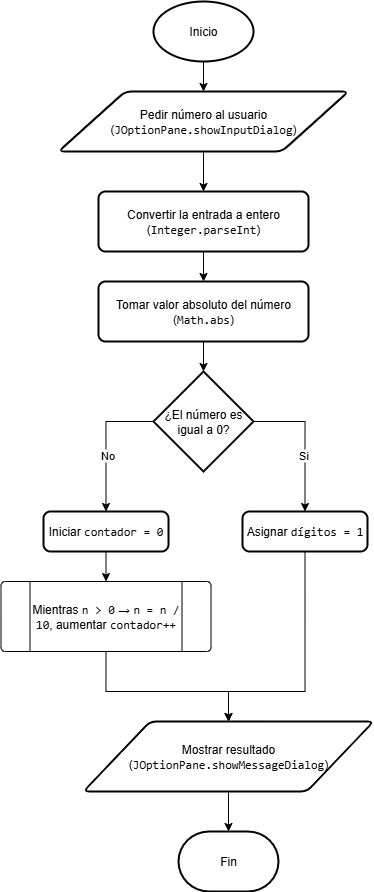

The diagram above was exported from draw.io. Its source (the exported page's mxGraphModel, read from the mxfile embedded in the PNG):
<mxGraphModel dx="1387" dy="832" grid="1" gridSize="10" guides="1" tooltips="1" connect="1" arrows="1" fold="1" page="1" pageScale="1" pageWidth="827" pageHeight="1169" math="0" shadow="0">
  <root>
    <mxCell id="WIyWlLk6GJQsqaUBKTNV-0" />
    <mxCell id="WIyWlLk6GJQsqaUBKTNV-1" parent="WIyWlLk6GJQsqaUBKTNV-0" />
    <mxCell id="RBuNQ3GhI8nGaaxWRRg_-2" style="edgeStyle=orthogonalEdgeStyle;rounded=0;orthogonalLoop=1;jettySize=auto;html=1;exitX=0.5;exitY=1;exitDx=0;exitDy=0;exitPerimeter=0;entryX=0.5;entryY=0;entryDx=0;entryDy=0;" parent="WIyWlLk6GJQsqaUBKTNV-1" target="RBuNQ3GhI8nGaaxWRRg_-1" edge="1">
      <mxGeometry relative="1" as="geometry">
        <mxPoint x="250" y="130" as="sourcePoint" />
      </mxGeometry>
    </mxCell>
    <mxCell id="RBuNQ3GhI8nGaaxWRRg_-4" style="edgeStyle=orthogonalEdgeStyle;rounded=0;orthogonalLoop=1;jettySize=auto;html=1;exitX=0.5;exitY=1;exitDx=0;exitDy=0;entryX=0.5;entryY=0;entryDx=0;entryDy=0;" parent="WIyWlLk6GJQsqaUBKTNV-1" source="RBuNQ3GhI8nGaaxWRRg_-1" target="RBuNQ3GhI8nGaaxWRRg_-3" edge="1">
      <mxGeometry relative="1" as="geometry" />
    </mxCell>
    <mxCell id="RBuNQ3GhI8nGaaxWRRg_-1" value="Pedir número al usuario (&lt;code data-end=&quot;717&quot; data-start=&quot;688&quot;&gt;JOptionPane.showInputDialog&lt;/code&gt;)" style="shape=parallelogram;html=1;strokeWidth=2;perimeter=parallelogramPerimeter;whiteSpace=wrap;rounded=1;arcSize=12;size=0.23;" parent="WIyWlLk6GJQsqaUBKTNV-1" vertex="1">
      <mxGeometry x="105" y="160" width="290" height="60" as="geometry" />
    </mxCell>
    <mxCell id="RBuNQ3GhI8nGaaxWRRg_-6" style="edgeStyle=orthogonalEdgeStyle;rounded=0;orthogonalLoop=1;jettySize=auto;html=1;exitX=0.5;exitY=1;exitDx=0;exitDy=0;entryX=0.5;entryY=0;entryDx=0;entryDy=0;" parent="WIyWlLk6GJQsqaUBKTNV-1" source="RBuNQ3GhI8nGaaxWRRg_-3" target="RBuNQ3GhI8nGaaxWRRg_-5" edge="1">
      <mxGeometry relative="1" as="geometry" />
    </mxCell>
    <mxCell id="RBuNQ3GhI8nGaaxWRRg_-3" value="Convertir la entrada a entero (&lt;code data-end=&quot;790&quot; data-start=&quot;772&quot;&gt;Integer.parseInt&lt;/code&gt;)" style="rounded=1;whiteSpace=wrap;html=1;absoluteArcSize=1;arcSize=14;strokeWidth=2;" parent="WIyWlLk6GJQsqaUBKTNV-1" vertex="1">
      <mxGeometry x="145" y="260" width="210" height="60" as="geometry" />
    </mxCell>
    <mxCell id="RBuNQ3GhI8nGaaxWRRg_-5" value="&lt;span style=&quot;color: rgba(0, 0, 0, 0); font-family: monospace; font-size: 0px; text-align: start; text-wrap-mode: nowrap;&quot;&gt;%3CmxGraphModel%3E%3Croot%3E%3CmxCell%20id%3D%220%22%2F%3E%3CmxCell%20id%3D%221%22%20parent%3D%220%22%2F%3E%3CmxCell%20id%3D%222%22%20value%3D%22Convertir%20la%20entrada%20a%20entero%20(%26lt%3Bcode%20data-end%3D%26quot%3B790%26quot%3B%20data-start%3D%26quot%3B772%26quot%3B%26gt%3BInteger.parseInt%26lt%3B%2Fcode%26gt%3B)%22%20style%3D%22rounded%3D1%3BwhiteSpace%3Dwrap%3Bhtml%3D1%3BabsoluteArcSize%3D1%3BarcSize%3D14%3BstrokeWidth%3D2%3B%22%20vertex%3D%221%22%20parent%3D%221%22%3E%3CmxGeometry%20x%3D%22145%22%20y%3D%22260%22%20width%3D%22210%22%20height%3D%2260%22%20as%3D%22geometry%22%2F%3E%3C%2FmxCell%3E%3C%2Froot%3E%3C%2FmxGraphModel%3E&lt;/span&gt;Tomar valor absoluto del número (&lt;code data-end=&quot;857&quot; data-start=&quot;847&quot;&gt;Math.abs&lt;/code&gt;)" style="rounded=1;whiteSpace=wrap;html=1;absoluteArcSize=1;arcSize=14;strokeWidth=2;" parent="WIyWlLk6GJQsqaUBKTNV-1" vertex="1">
      <mxGeometry x="145" y="350" width="210" height="60" as="geometry" />
    </mxCell>
    <mxCell id="RBuNQ3GhI8nGaaxWRRg_-11" style="edgeStyle=orthogonalEdgeStyle;rounded=0;orthogonalLoop=1;jettySize=auto;html=1;exitX=0;exitY=0.5;exitDx=0;exitDy=0;exitPerimeter=0;entryX=0.5;entryY=0;entryDx=0;entryDy=0;" parent="WIyWlLk6GJQsqaUBKTNV-1" source="RBuNQ3GhI8nGaaxWRRg_-7" target="RBuNQ3GhI8nGaaxWRRg_-10" edge="1">
      <mxGeometry relative="1" as="geometry" />
    </mxCell>
    <mxCell id="RBuNQ3GhI8nGaaxWRRg_-14" value="No" style="edgeLabel;html=1;align=center;verticalAlign=middle;resizable=0;points=[];" parent="RBuNQ3GhI8nGaaxWRRg_-11" vertex="1" connectable="0">
      <mxGeometry x="0.1709" y="1" relative="1" as="geometry">
        <mxPoint y="1" as="offset" />
      </mxGeometry>
    </mxCell>
    <mxCell id="RBuNQ3GhI8nGaaxWRRg_-12" style="edgeStyle=orthogonalEdgeStyle;rounded=0;orthogonalLoop=1;jettySize=auto;html=1;exitX=1;exitY=0.5;exitDx=0;exitDy=0;exitPerimeter=0;entryX=0.5;entryY=0;entryDx=0;entryDy=0;" parent="WIyWlLk6GJQsqaUBKTNV-1" source="RBuNQ3GhI8nGaaxWRRg_-7" target="RBuNQ3GhI8nGaaxWRRg_-9" edge="1">
      <mxGeometry relative="1" as="geometry" />
    </mxCell>
    <mxCell id="RBuNQ3GhI8nGaaxWRRg_-13" value="Si" style="edgeLabel;html=1;align=center;verticalAlign=middle;resizable=0;points=[];" parent="RBuNQ3GhI8nGaaxWRRg_-12" vertex="1" connectable="0">
      <mxGeometry x="0.1802" y="-2" relative="1" as="geometry">
        <mxPoint y="1" as="offset" />
      </mxGeometry>
    </mxCell>
    <mxCell id="RBuNQ3GhI8nGaaxWRRg_-7" value="¿El número es igual a 0?" style="strokeWidth=2;html=1;shape=mxgraph.flowchart.decision;whiteSpace=wrap;" parent="WIyWlLk6GJQsqaUBKTNV-1" vertex="1">
      <mxGeometry x="200" y="440" width="100" height="100" as="geometry" />
    </mxCell>
    <mxCell id="RBuNQ3GhI8nGaaxWRRg_-8" style="edgeStyle=orthogonalEdgeStyle;rounded=0;orthogonalLoop=1;jettySize=auto;html=1;exitX=0.5;exitY=1;exitDx=0;exitDy=0;entryX=0.5;entryY=0;entryDx=0;entryDy=0;entryPerimeter=0;" parent="WIyWlLk6GJQsqaUBKTNV-1" source="RBuNQ3GhI8nGaaxWRRg_-5" target="RBuNQ3GhI8nGaaxWRRg_-7" edge="1">
      <mxGeometry relative="1" as="geometry" />
    </mxCell>
    <mxCell id="RBuNQ3GhI8nGaaxWRRg_-20" style="edgeStyle=orthogonalEdgeStyle;rounded=0;orthogonalLoop=1;jettySize=auto;html=1;exitX=0.5;exitY=1;exitDx=0;exitDy=0;entryX=0.5;entryY=0;entryDx=0;entryDy=0;" parent="WIyWlLk6GJQsqaUBKTNV-1" source="RBuNQ3GhI8nGaaxWRRg_-9" target="RBuNQ3GhI8nGaaxWRRg_-18" edge="1">
      <mxGeometry relative="1" as="geometry">
        <Array as="points">
          <mxPoint x="352" y="760" />
          <mxPoint x="275" y="760" />
        </Array>
      </mxGeometry>
    </mxCell>
    <mxCell id="RBuNQ3GhI8nGaaxWRRg_-9" value="Asignar &lt;code data-end=&quot;965&quot; data-start=&quot;952&quot;&gt;dígitos = 1&lt;/code&gt;" style="rounded=1;whiteSpace=wrap;html=1;absoluteArcSize=1;arcSize=14;strokeWidth=2;" parent="WIyWlLk6GJQsqaUBKTNV-1" vertex="1">
      <mxGeometry x="289" y="580" width="125" height="40" as="geometry" />
    </mxCell>
    <mxCell id="RBuNQ3GhI8nGaaxWRRg_-16" style="edgeStyle=orthogonalEdgeStyle;rounded=0;orthogonalLoop=1;jettySize=auto;html=1;exitX=0.5;exitY=1;exitDx=0;exitDy=0;entryX=0.5;entryY=0;entryDx=0;entryDy=0;" parent="WIyWlLk6GJQsqaUBKTNV-1" source="RBuNQ3GhI8nGaaxWRRg_-10" target="RBuNQ3GhI8nGaaxWRRg_-15" edge="1">
      <mxGeometry relative="1" as="geometry" />
    </mxCell>
    <mxCell id="RBuNQ3GhI8nGaaxWRRg_-10" value="Iniciar &lt;code data-end=&quot;1020&quot; data-start=&quot;1006&quot;&gt;contador = 0&lt;/code&gt;" style="rounded=1;whiteSpace=wrap;html=1;absoluteArcSize=1;arcSize=14;strokeWidth=2;" parent="WIyWlLk6GJQsqaUBKTNV-1" vertex="1">
      <mxGeometry x="90" y="580" width="125" height="40" as="geometry" />
    </mxCell>
    <mxCell id="RBuNQ3GhI8nGaaxWRRg_-19" style="edgeStyle=orthogonalEdgeStyle;rounded=0;orthogonalLoop=1;jettySize=auto;html=1;exitX=0.5;exitY=1;exitDx=0;exitDy=0;entryX=0.5;entryY=0;entryDx=0;entryDy=0;" parent="WIyWlLk6GJQsqaUBKTNV-1" source="RBuNQ3GhI8nGaaxWRRg_-15" target="RBuNQ3GhI8nGaaxWRRg_-18" edge="1">
      <mxGeometry relative="1" as="geometry">
        <Array as="points">
          <mxPoint x="153" y="760" />
          <mxPoint x="275" y="760" />
        </Array>
      </mxGeometry>
    </mxCell>
    <mxCell id="RBuNQ3GhI8nGaaxWRRg_-15" value="&lt;br&gt;Mientras &lt;code data-end=&quot;1072&quot; data-start=&quot;1065&quot;&gt;n &amp;gt; 0&lt;/code&gt; → &lt;code data-end=&quot;1095&quot; data-start=&quot;1083&quot;&gt;n = n / 10&lt;/code&gt;, aumentar &lt;code data-end=&quot;1118&quot; data-start=&quot;1106&quot;&gt;contador++&lt;/code&gt;&lt;div&gt;&lt;br/&gt;&lt;/div&gt;" style="verticalLabelPosition=middle;verticalAlign=middle;html=1;shape=process;whiteSpace=wrap;rounded=1;size=0.14;arcSize=6;align=center;labelPosition=center;" parent="WIyWlLk6GJQsqaUBKTNV-1" vertex="1">
      <mxGeometry x="47.5" y="650" width="210" height="70" as="geometry" />
    </mxCell>
    <mxCell id="RBuNQ3GhI8nGaaxWRRg_-18" value="Mostrar resultado (&lt;code data-end=&quot;1194&quot; data-start=&quot;1163&quot;&gt;JOptionPane.showMessageDialog&lt;/code&gt;)" style="shape=parallelogram;html=1;strokeWidth=2;perimeter=parallelogramPerimeter;whiteSpace=wrap;rounded=1;arcSize=12;size=0.23;" parent="WIyWlLk6GJQsqaUBKTNV-1" vertex="1">
      <mxGeometry x="130" y="790" width="290" height="70" as="geometry" />
    </mxCell>
    <mxCell id="RBuNQ3GhI8nGaaxWRRg_-21" value="Inicio" style="strokeWidth=2;html=1;shape=mxgraph.flowchart.start_1;whiteSpace=wrap;" parent="WIyWlLk6GJQsqaUBKTNV-1" vertex="1">
      <mxGeometry x="200" y="70" width="100" height="60" as="geometry" />
    </mxCell>
    <mxCell id="RBuNQ3GhI8nGaaxWRRg_-22" value="Fin" style="strokeWidth=2;html=1;shape=mxgraph.flowchart.terminator;whiteSpace=wrap;" parent="WIyWlLk6GJQsqaUBKTNV-1" vertex="1">
      <mxGeometry x="225" y="900" width="100" height="60" as="geometry" />
    </mxCell>
    <mxCell id="RBuNQ3GhI8nGaaxWRRg_-23" style="edgeStyle=orthogonalEdgeStyle;rounded=0;orthogonalLoop=1;jettySize=auto;html=1;exitX=0.5;exitY=1;exitDx=0;exitDy=0;entryX=0.5;entryY=0;entryDx=0;entryDy=0;entryPerimeter=0;" parent="WIyWlLk6GJQsqaUBKTNV-1" source="RBuNQ3GhI8nGaaxWRRg_-18" target="RBuNQ3GhI8nGaaxWRRg_-22" edge="1">
      <mxGeometry relative="1" as="geometry" />
    </mxCell>
  </root>
</mxGraphModel>